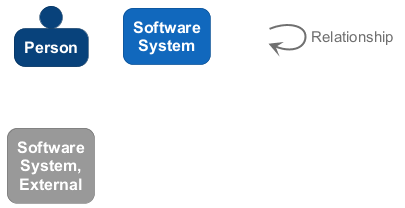

The diagram above was rendered by PlantUML. Its source (embedded in the PNG):
@startuml
set separator none

skinparam {
  shadowing false
  arrowFontSize 15
  defaultTextAlignment center
  wrapWidth 100
  maxMessageSize 100
  defaultFontName "Arial"
}
hide stereotype

skinparam rectangle<<_transparent>> {
  BorderColor transparent
  BackgroundColor transparent
  FontColor transparent
}

skinparam person<<1>> {
  BackgroundColor #08427b
  FontColor #ffffff
  BorderColor #052e56
}
person "==Person" <<1>>

skinparam rectangle<<2>> {
  BackgroundColor #1168bd
  FontColor #ffffff
  BorderColor #0b4884
  roundCorner 20
}
rectangle "==Software System" <<2>>

skinparam rectangle<<3>> {
  BackgroundColor #999999
  FontColor #ffffff
  BorderColor #6b6b6b
  roundCorner 20
}
rectangle "==Software System, External" <<3>>

rectangle "." <<_transparent>> as 4
4 -[#707070,thickness=2]-> 4 : "<color:#707070>Relationship"


@enduml